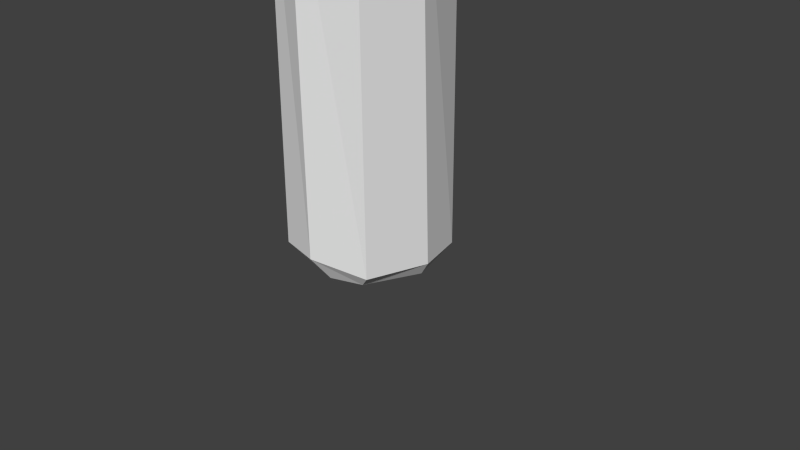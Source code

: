 # Source: Quartz_octagonal_random3_textured.blend  (saved by Blender 2.76.0; exported with 4.5.12 LTS)
import bpy
from mathutils import Matrix  # noqa: F401  (used for matrix-valued properties, if any)

bpy.ops.wm.read_factory_settings(use_empty=True)
scene = bpy.context.scene
scene.name = 'Scene'

# ---- collections
col_collection_1 = bpy.data.collections.new('Collection 1'); scene.collection.children.link(col_collection_1)

# ---- world
world_world = bpy.data.worlds.new('World'); scene.world = world_world
world_world.color = (0.05088, 0.05088, 0.05088)
world_world.use_sun_shadow = False
world_world.sun_shadow_jitter_overblur = 0.0
world_world.cycles.sampling_method = 'MANUAL'
world_world.cycles.sample_map_resolution = 256

# ---- cameras
cam_camera = bpy.data.cameras.new('Camera')
cam_camera.clip_end = 100.0
cam_camera.lens = 35.0
cam_camera.sensor_width = 32.0
cam_camera.sensor_height = 18.0
cam_camera.ortho_scale = 7.314
cam_camera.dof.focus_distance = 0.0
cam_camera.dof.aperture_fstop = 128.0

# ---- meshes
me_cylinder = bpy.data.meshes.new('Cylinder')
me_cylinder.from_pydata([(0.0174, 1.012, -2.488), (0.02743, 0.8801, 2.519), (0.7742, 0.6391, -2.526), (0.6429, 0.7913, 2.489), (0.9276, 0.05666, -2.55), (0.9286, -0.03685, 2.577), (0.6528, -0.6916, -2.585), (0.695, -0.6972, 2.501), (0.02172, -1.024, -2.425), (-0.001357, -0.9792, 2.49), (-0.6749, -0.8342, -2.517), (-0.6978, -0.7108, 2.485), (-1.002, 0.001782, -2.503), (-0.9842, -0.01544, 2.501), (-0.7282, 0.7571, -2.529), (-0.6981, 0.6395, 2.414), (0.4937, -0.6187, 2.75), (-0.7866, -0.08839, -2.75), (-0.7866, -0.08839, 2.75), (0.4937, -0.6187, -2.75), (-0.6187, -0.4937, 2.75), (-0.4937, 0.6187, -2.75), (0.7866, 0.08839, -2.75), (0.6187, 0.4937, 2.75), (0.08839, -0.7866, 2.75), (0.08839, -0.7866, -2.75), (0.6187, 0.4937, -2.75), (-0.6187, -0.4937, -2.75), (-0.08839, 0.7866, 2.75), (-0.08839, 0.7866, -2.75), (-0.4937, 0.6187, 2.75), (0.7866, 0.08839, 2.75)], [], [(0, 1, 3, 2), (2, 3, 5, 4), (4, 5, 7, 6), (6, 7, 9, 8), (8, 9, 11, 10), (10, 11, 13, 12), (1, 28, 23, 3), (14, 15, 1, 0), (12, 13, 15, 14), (8, 25, 19, 6), (4, 6, 19, 22), (2, 4, 22, 26), (0, 2, 26, 29), (0, 29, 21, 14), (14, 21, 17, 12), (10, 12, 17, 27), (10, 27, 25, 8), (22, 19, 25, 27, 17, 21, 29, 26), (23, 31, 5, 3), (31, 16, 7, 5), (7, 16, 24, 9), (24, 20, 11, 9), (20, 18, 13, 11), (30, 28, 1, 15), (18, 30, 15, 13), (30, 18, 20, 24, 16, 31, 23, 28)])
_uv = me_cylinder.uv_layers.new(name='UVMap')
_uv.uv.foreach_set('vector', [0.07336, 0.03473, 0.07336, 0.7294, 8.079e-08, 0.7294, 0.0, 0.03473, 0.9266, 0.0, 0.9266, 0.5815, 0.8229, 0.5815, 0.8229, 0.0, 0.5009, 0.03473, 0.5009, 0.7294, 0.4275, 0.7294, 0.4275, 0.03473, 0.4275, 0.03473, 0.4275, 0.7294, 0.3238, 0.7294, 0.3238, 0.03473, 0.3238, 0.03473, 0.3238, 0.7294, 0.2505, 0.7294, 0.2505, 0.03473, 0.7495, 0.01275, 0.6815, 0.5901, 0.5785, 0.5773, 0.6466, 0.0, 1.0, 0.6227, 0.9779, 0.6641, 0.9045, 0.623, 0.9266, 0.5815, 0.1771, 0.03473, 0.1771, 0.7294, 0.07336, 0.7294, 0.07336, 0.03473, 0.2505, 0.03473, 0.2505, 0.7294, 0.1771, 0.7294, 0.1771, 0.03473, 0.3238, 0.03473, 0.3459, 0.0, 0.4054, 3.312e-08, 0.4275, 0.03473, 0.678, 0.7433, 0.7514, 0.8185, 0.7292, 0.8412, 0.6559, 0.766, 0.5743, 0.7433, 0.678, 0.7433, 0.6559, 0.766, 0.5964, 0.766, 0.5009, 0.8185, 0.5743, 0.7433, 0.5964, 0.766, 0.523, 0.8412, 0.07336, 0.03473, 0.09549, 0.0, 0.155, 0.0, 0.1771, 0.03473, 0.5009, 0.9248, 0.523, 0.9021, 0.5964, 0.9773, 0.5743, 1.0, 0.678, 1.0, 0.5743, 1.0, 0.5964, 0.9773, 0.6559, 0.9773, 0.678, 1.0, 0.6559, 0.9773, 0.7292, 0.9021, 0.7514, 0.9248, 0.6559, 0.766, 0.7292, 0.8412, 0.7292, 0.9021, 0.6559, 0.9773, 0.5964, 0.9773, 0.523, 0.9021, 0.523, 0.8412, 0.5964, 0.766, 0.9045, 0.623, 0.845, 0.623, 0.8229, 0.5815, 0.9266, 0.5815, 0.845, 0.623, 0.7717, 0.6641, 0.7495, 0.6227, 0.8229, 0.5815, 0.4275, 0.7294, 0.4054, 0.7641, 0.3459, 0.7641, 0.3238, 0.7294, 0.7227, 0.6784, 0.6547, 0.6286, 0.6815, 0.5901, 0.7495, 0.6399, 0.6547, 0.6286, 0.5957, 0.6212, 0.5785, 0.5773, 0.6815, 0.5901, 0.155, 0.7641, 0.09549, 0.7641, 0.07336, 0.7294, 0.1771, 0.7294, 0.5957, 0.6212, 0.518, 0.6531, 0.5009, 0.6092, 0.5785, 0.5773, 0.518, 0.6531, 0.5957, 0.6212, 0.6547, 0.6286, 0.7227, 0.6784, 0.7188, 0.7115, 0.6412, 0.7433, 0.5821, 0.736, 0.5141, 0.6862])
me_cylinder.use_remesh_preserve_volume = False
me_cylinder.use_remesh_preserve_attributes = False
me_cylinder.use_mirror_vertex_groups = False
me_cylinder.update()

# ---- objects
ob_cylinder = bpy.data.objects.new('Cylinder', me_cylinder)
ob_camera = bpy.data.objects.new('Camera', cam_camera)

# ---- transforms, parenting, visibility, modifiers, constraints
ob_cylinder.location = (0.0, 0.0, 2.75)
ob_cylinder.lineart.crease_threshold = 0.0
ob_camera.location = (7.481, -6.508, 5.344)
ob_camera.rotation_euler = (1.109, 0.01082, 0.8149)
ob_camera.lock_rotations_4d = False
ob_camera.empty_display_type = 'ARROWS'
ob_camera.color = (0.0, 0.0, 0.0, 0.0)
ob_camera.display_type = 'WIRE'
ob_camera.lineart.crease_threshold = 0.0

# ---- collection membership
col_collection_1.objects.link(ob_cylinder)
col_collection_1.objects.link(ob_camera)

# ---- scene / render settings (as saved in the file)
scene.camera = ob_camera
scene.frame_start = 1; scene.frame_end = 250; scene.frame_set(1)
scene.render.engine = 'BLENDER_EEVEE_NEXT'
scene.render.resolution_percentage = 50
scene.render.dither_intensity = 0.0
scene.cycles.use_denoising = False
scene.cycles.samples = 10
scene.cycles.sampling_pattern = 'TABULATED_SOBOL'
scene.cycles.light_sampling_threshold = 0.0
scene.cycles.use_adaptive_sampling = False
scene.cycles.use_light_tree = False
scene.cycles.blur_glossy = 0.0
scene.cycles.pixel_filter_type = 'GAUSSIAN'
scene.cycles.sample_clamp_indirect = 0.0
scene.view_settings.view_transform = 'Standard'
bpy.context.view_layer.update()

# ---- added for rendering (the .blend has no usable light): sun
light_auto_sun = bpy.data.lights.new('AutoSun', 'SUN')
light_auto_sun.energy = 3.0
light_auto_sun.angle = 0.0523599
ob_auto_sun = bpy.data.objects.new('AutoSun', light_auto_sun)
scene.collection.objects.link(ob_auto_sun)
ob_auto_sun.rotation_euler = (0.872665, 0.174533, 0.523599)
bpy.context.view_layer.update()
